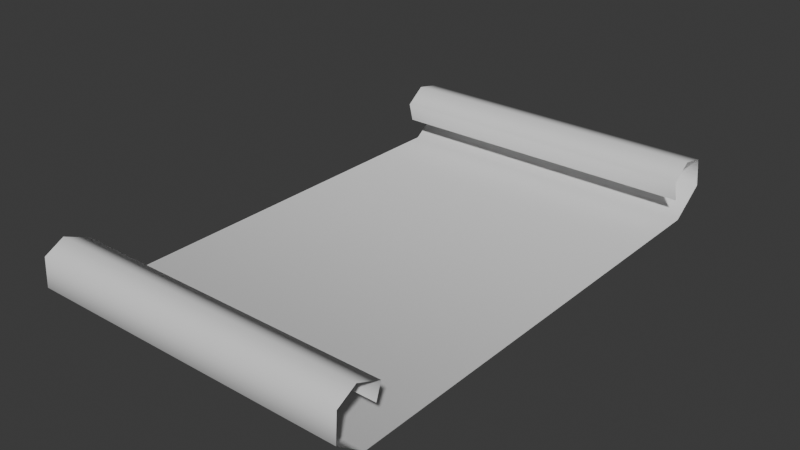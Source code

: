 # Source: letter.blend  (saved by Blender 4.4.32; exported with 4.5.12 LTS)
import bpy
from mathutils import Matrix  # noqa: F401  (used for matrix-valued properties, if any)

bpy.ops.wm.read_factory_settings(use_empty=True)
scene = bpy.context.scene
scene.name = 'Scene'

# ---- collections
col_collection = bpy.data.collections.new('Collection'); scene.collection.children.link(col_collection)

# ---- world
world_world = bpy.data.worlds.new('World'); scene.world = world_world
world_world.use_nodes = True; world_world.node_tree.nodes.clear()
_N = world_world.node_tree.nodes; _L = world_world.node_tree.links
n0 = _N.new('ShaderNodeOutputWorld'); n0.name = 'World Output'; n0.location = (300, 300)
n1 = _N.new('ShaderNodeBackground'); n1.name = 'Background'; n1.location = (10, 300)
n1.inputs[0].default_value = (0.05088, 0.05088, 0.05088, 1.0)
_L.new(n1.outputs[0], n0.inputs[0])
n0.is_active_output = True
world_world.color = (0.05088, 0.05088, 0.05088)
world_world.sun_shadow_jitter_overblur = 0.0

# ---- meshes
me_plane = bpy.data.meshes.new('Plane')
me_plane.from_pydata([(-0.105, -0.1485, 0.0), (0.105, -0.1485, 0.0), (-0.105, 0.1485, 0.0), (0.105, 0.1485, 0.0), (-0.105, 0.1708, 0.01594), (0.105, 0.1708, 0.01594), (-0.105, 0.1676, 0.03506), (0.105, 0.1676, 0.03506), (-0.105, 0.1517, 0.03825), (0.105, 0.1517, 0.03825), (-0.105, 0.1389, 0.02868), (0.105, 0.1389, 0.02868), (-0.105, 0.1421, 0.01594), (0.105, 0.1421, 0.01594), (-0.105, -0.1669, 0.01382), (0.105, -0.1669, 0.01382), (-0.105, -0.1658, 0.03224), (0.105, -0.1658, 0.03224), (-0.105, -0.1531, 0.03915), (0.105, -0.1531, 0.03915), (-0.105, -0.137, 0.03224), (0.105, -0.137, 0.03224), (-0.105, -0.1404, 0.02188), (0.105, -0.1404, 0.02188)], [], [(0, 1, 3, 2), (2, 3, 5, 4), (4, 5, 7, 6), (6, 7, 9, 8), (8, 9, 11, 10), (10, 11, 13, 12), (1, 0, 14, 15), (15, 14, 16, 17), (17, 16, 18, 19), (19, 18, 20, 21), (21, 20, 22, 23)])
me_plane.polygons.foreach_set('use_smooth', [True] * 11)
_uv = me_plane.uv_layers.new(name='UVMap')
_uv.uv.foreach_set('vector', [0.1382, 0.02587, 0.8618, 0.02587, 0.8618, 0.9721, 0.1382, 0.9721, 0.1382, 0.9721, 0.8618, 0.9721, 0.8618, 0.9935, 0.1382, 0.9935, 0.1382, 0.9935, 0.8618, 0.9935, 0.8618, 0.9904, 0.1382, 0.9904, 0.1382, 0.9904, 0.8618, 0.9904, 0.8618, 0.9752, 0.1382, 0.9752, 0.1382, 0.9752, 0.8618, 0.9752, 0.8618, 0.963, 0.1382, 0.963, 0.1382, 0.963, 0.8618, 0.963, 0.8618, 0.966, 0.1382, 0.966, 0.8618, 0.02587, 0.1382, 0.02587, 0.1382, 0.007008, 0.8618, 0.007008, 0.8618, 0.007008, 0.1382, 0.007008, 0.1382, 0.008187, 0.8618, 0.008187, 0.8618, 0.008187, 0.1382, 0.008187, 0.1382, 0.02115, 0.8618, 0.02115, 0.8618, 0.02115, 0.1382, 0.02115, 0.1382, 0.03766, 0.8618, 0.03766, 0.8618, 0.03766, 0.1382, 0.03766, 0.1382, 0.03412, 0.8618, 0.03412])
me_plane.update()

# ---- objects
ob_plane = bpy.data.objects.new('Plane', me_plane)

# ---- transforms, parenting, visibility, modifiers, constraints
ob_plane.location = (0.0, 0.0, 0.0)

# ---- collection membership
col_collection.objects.link(ob_plane)

# ---- scene / render settings (as saved in the file)
scene.frame_start = 1; scene.frame_end = 250; scene.frame_set(1)
scene.render.engine = 'BLENDER_EEVEE_NEXT'
bpy.context.view_layer.update()

# ---- added for rendering (the .blend has no active camera and no usable light): camera, sun
cam_auto = bpy.data.cameras.new('AutoCamera')
cam_auto.lens = 50.0
cam_auto.sensor_width = 36.0
cam_auto.clip_end = 1000.0
ob_auto_camera = bpy.data.objects.new('AutoCamera', cam_auto)
scene.collection.objects.link(ob_auto_camera)
ob_auto_camera.location = (0.369737, -0.441741, 0.315364)
ob_auto_camera.rotation_euler = (1.09748, -7.21219e-08, 0.694738)
scene.camera = ob_auto_camera
light_auto_sun = bpy.data.lights.new('AutoSun', 'SUN')
light_auto_sun.energy = 3.0
light_auto_sun.angle = 0.0523599
ob_auto_sun = bpy.data.objects.new('AutoSun', light_auto_sun)
scene.collection.objects.link(ob_auto_sun)
ob_auto_sun.rotation_euler = (0.872665, 0.174533, 0.523599)
bpy.context.view_layer.update()

